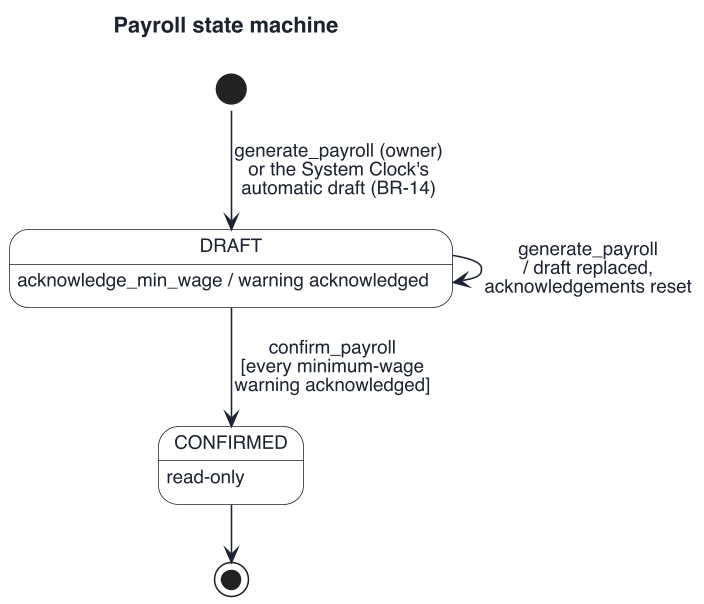

The diagram above was rendered by PlantUML. Its source (embedded in the PNG):
@startuml state-payroll
skinparamlocked dpi 150
!pragma layout smetana
skinparam defaultFontName "Helvetica"
skinparam defaultFontSize 12
skinparam defaultFontColor #1C2230
skinparam shadowing false
skinparam backgroundColor #FFFFFF
skinparam ArrowColor #1C2230
skinparam state {
  BackgroundColor #FFFFFF
  BorderColor #1C2230
  FontColor #1C2230
  ArrowColor #1C2230
  StartColor #1C2230
  EndColor #1C2230
}

title Payroll state machine

[*] --> DRAFT : generate_payroll (owner)\nor the System Clock's\nautomatic draft (BR-14)

DRAFT : acknowledge_min_wage / warning acknowledged
DRAFT --> DRAFT : generate_payroll\n/ draft replaced,\nacknowledgements reset
DRAFT --> CONFIRMED : confirm_payroll\n[every minimum-wage\nwarning acknowledged]

CONFIRMED : read-only
CONFIRMED --> [*]
@enduml